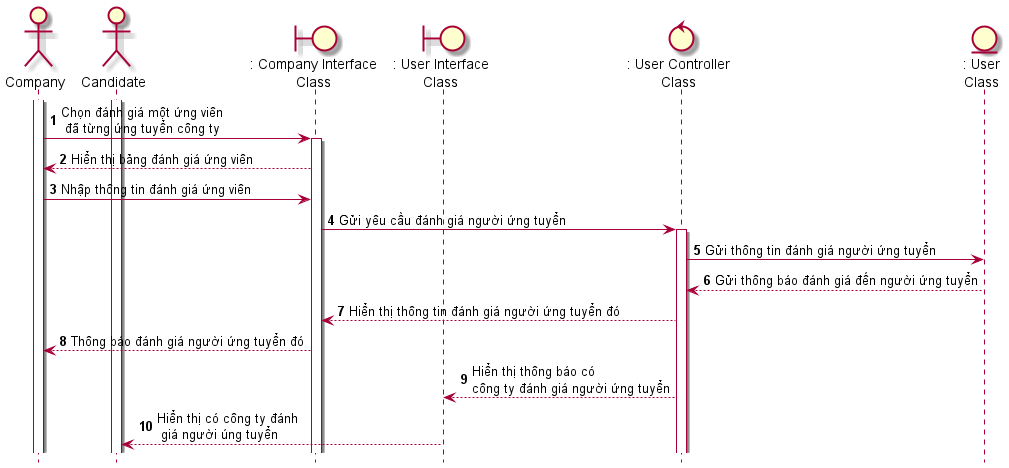

The diagram above was rendered by PlantUML. Its source (embedded in the PNG):
@startuml SeqDanhGiaCongTyTuyenDung
skin rose 
hide footbox
autonumber
actor company as "Company"
actor candidate as "Candidate"
boundary companyInterface as ": Company Interface\nClass"
boundary candidateInterface as ": User Interface\nClass"
control userController as ": User Controller\nClass"
entity User as ": User\nClass"
company++
candidate++
company->companyInterface++: Chọn đánh giá một ứng viên\n đã từng ứng tuyển công ty
companyInterface-->company: Hiển thị bảng đánh giá ứng viên
company-> companyInterface: Nhập thông tin đánh giá ứng viên
companyInterface-> userController++: Gửi yêu cầu đánh giá người ứng tuyển
userController-> User: Gửi thông tin đánh giá người ứng tuyển
User -->  userController: Gửi thông báo đánh giá đến người ứng tuyển
userController--> companyInterface: Hiển thị thông tin đánh giá người ứng tuyển đó
companyInterface --> company: Thông báo đánh giá người ứng tuyển đó
userController--> candidateInterface: Hiển thị thông báo có\ncông ty đánh giá người ứng tuyển
candidateInterface-->candidate:Hiển thị có công ty đánh\n giá người úng tuyển
@enduml